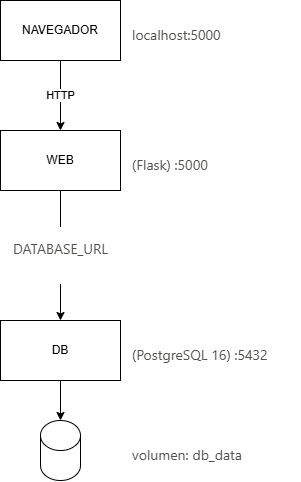

The diagram above was exported from draw.io. Its source (the exported page's mxGraphModel, read from the mxfile embedded in the PNG):
<mxGraphModel dx="1030" dy="658" grid="1" gridSize="10" guides="1" tooltips="1" connect="1" arrows="1" fold="1" page="1" pageScale="1" pageWidth="827" pageHeight="1169" math="0" shadow="0" adaptiveColors="simple">
  <root>
    <mxCell id="0" />
    <mxCell id="1" parent="0" />
    <mxCell id="ElbtXhS9wQvxOfeJ8sdR-3" edge="1" parent="1" source="ElbtXhS9wQvxOfeJ8sdR-1" style="edgeStyle=orthogonalEdgeStyle;rounded=0;orthogonalLoop=1;jettySize=auto;html=1;exitX=0.5;exitY=1;exitDx=0;exitDy=0;entryX=0.5;entryY=0;entryDx=0;entryDy=0;" target="ElbtXhS9wQvxOfeJ8sdR-2" value="&#10;&lt;span style=&quot;color: rgb(82, 81, 78); font-family: anthropic-sans, system-ui, &amp;quot;Segoe UI&amp;quot;, Roboto, Helvetica, Arial, sans-serif; font-size: 14px; font-style: normal; font-variant-ligatures: normal; font-variant-caps: normal; font-weight: 400; letter-spacing: normal; orphans: 2; text-align: start; text-indent: 0px; text-transform: none; widows: 2; word-spacing: 0px; -webkit-text-stroke-width: 0px; white-space: normal; background-color: rgb(255, 255, 255); text-decoration-thickness: initial; text-decoration-style: initial; text-decoration-color: initial; display: inline !important; float: none;&quot;&gt;DATABASE_URL&lt;/span&gt;&#10;&#10;">
      <mxGeometry relative="1" as="geometry" />
    </mxCell>
    <mxCell id="ElbtXhS9wQvxOfeJ8sdR-1" parent="1" style="rounded=0;whiteSpace=wrap;html=1;" value="WEB" vertex="1">
      <mxGeometry height="60" width="120" x="80" y="180" as="geometry" />
    </mxCell>
    <mxCell id="ElbtXhS9wQvxOfeJ8sdR-2" parent="1" style="rounded=0;whiteSpace=wrap;html=1;" value="DB" vertex="1">
      <mxGeometry height="60" width="120" x="80" y="370" as="geometry" />
    </mxCell>
    <mxCell id="ElbtXhS9wQvxOfeJ8sdR-4" parent="1" style="text;whiteSpace=wrap;html=1;" value="&lt;span style=&quot;color: rgb(82, 81, 78); font-family: anthropic-sans, system-ui, &amp;quot;Segoe UI&amp;quot;, Roboto, Helvetica, Arial, sans-serif; font-size: 14px; font-style: normal; font-variant-ligatures: normal; font-variant-caps: normal; font-weight: 400; letter-spacing: normal; orphans: 2; text-align: start; text-indent: 0px; text-transform: none; widows: 2; word-spacing: 0px; -webkit-text-stroke-width: 0px; white-space: normal; background-color: rgb(255, 255, 255); text-decoration-thickness: initial; text-decoration-style: initial; text-decoration-color: initial; display: inline !important; float: none;&quot;&gt;(Flask) :5000&lt;/span&gt;" vertex="1">
      <mxGeometry height="40" width="110" x="210" y="200" as="geometry" />
    </mxCell>
    <mxCell id="ElbtXhS9wQvxOfeJ8sdR-5" parent="1" style="text;whiteSpace=wrap;html=1;" value="&lt;span style=&quot;color: rgb(82, 81, 78); font-family: anthropic-sans, system-ui, &amp;quot;Segoe UI&amp;quot;, Roboto, Helvetica, Arial, sans-serif; font-size: 14px; font-style: normal; font-variant-ligatures: normal; font-variant-caps: normal; font-weight: 400; letter-spacing: normal; orphans: 2; text-align: start; text-indent: 0px; text-transform: none; widows: 2; word-spacing: 0px; -webkit-text-stroke-width: 0px; white-space: normal; background-color: rgb(255, 255, 255); text-decoration-thickness: initial; text-decoration-style: initial; text-decoration-color: initial; display: inline !important; float: none;&quot;&gt;(PostgreSQL 16) :5432&lt;/span&gt;" vertex="1">
      <mxGeometry height="40" width="170" x="210" y="390" as="geometry" />
    </mxCell>
    <mxCell id="ElbtXhS9wQvxOfeJ8sdR-8" edge="1" parent="1" source="ElbtXhS9wQvxOfeJ8sdR-12" style="edgeStyle=orthogonalEdgeStyle;rounded=0;orthogonalLoop=1;jettySize=auto;html=1;exitX=0.5;exitY=1;exitDx=0;exitDy=0;entryX=0.5;entryY=0;entryDx=0;entryDy=0;" target="ElbtXhS9wQvxOfeJ8sdR-1" value="HTTP">
      <mxGeometry relative="1" as="geometry">
        <mxPoint x="139.6400000000001" y="114.63999999999999" as="sourcePoint" />
      </mxGeometry>
    </mxCell>
    <mxCell id="ElbtXhS9wQvxOfeJ8sdR-7" parent="1" style="text;whiteSpace=wrap;html=1;" value="&lt;span style=&quot;color: rgb(82, 81, 78); font-family: anthropic-sans, system-ui, &amp;quot;Segoe UI&amp;quot;, Roboto, Helvetica, Arial, sans-serif; font-size: 14px; font-style: normal; font-variant-ligatures: normal; font-variant-caps: normal; font-weight: 400; letter-spacing: normal; orphans: 2; text-align: start; text-indent: 0px; text-transform: none; widows: 2; word-spacing: 0px; -webkit-text-stroke-width: 0px; white-space: normal; background-color: rgb(255, 255, 255); text-decoration-thickness: initial; text-decoration-style: initial; text-decoration-color: initial; display: inline !important; float: none;&quot;&gt;localhost:5000&lt;/span&gt;" vertex="1">
      <mxGeometry height="40" width="120" x="210" y="70" as="geometry" />
    </mxCell>
    <mxCell id="ElbtXhS9wQvxOfeJ8sdR-9" parent="1" style="shape=cylinder3;whiteSpace=wrap;html=1;boundedLbl=1;backgroundOutline=1;size=15;" value="" vertex="1">
      <mxGeometry height="60" width="40" x="120" y="470" as="geometry" />
    </mxCell>
    <mxCell id="ElbtXhS9wQvxOfeJ8sdR-10" parent="1" style="text;whiteSpace=wrap;html=1;" value="&lt;span style=&quot;color: rgb(82, 81, 78); font-family: anthropic-sans, system-ui, &amp;quot;Segoe UI&amp;quot;, Roboto, Helvetica, Arial, sans-serif; font-size: 14px; font-style: normal; font-variant-ligatures: normal; font-variant-caps: normal; font-weight: 400; letter-spacing: normal; orphans: 2; text-align: start; text-indent: 0px; text-transform: none; widows: 2; word-spacing: 0px; -webkit-text-stroke-width: 0px; white-space: normal; background-color: rgb(255, 255, 255); text-decoration-thickness: initial; text-decoration-style: initial; text-decoration-color: initial; display: inline !important; float: none;&quot;&gt;volumen: db_data&lt;/span&gt;" vertex="1">
      <mxGeometry height="40" width="140" x="210" y="490" as="geometry" />
    </mxCell>
    <mxCell id="ElbtXhS9wQvxOfeJ8sdR-11" edge="1" parent="1" source="ElbtXhS9wQvxOfeJ8sdR-2" style="edgeStyle=orthogonalEdgeStyle;rounded=0;orthogonalLoop=1;jettySize=auto;html=1;exitX=0.5;exitY=1;exitDx=0;exitDy=0;entryX=0.5;entryY=0;entryDx=0;entryDy=0;entryPerimeter=0;" target="ElbtXhS9wQvxOfeJ8sdR-9">
      <mxGeometry relative="1" as="geometry" />
    </mxCell>
    <mxCell id="ElbtXhS9wQvxOfeJ8sdR-12" parent="1" style="rounded=0;whiteSpace=wrap;html=1;" value="NAVEGADOR" vertex="1">
      <mxGeometry height="60" width="120" x="80" y="50" as="geometry" />
    </mxCell>
  </root>
</mxGraphModel>